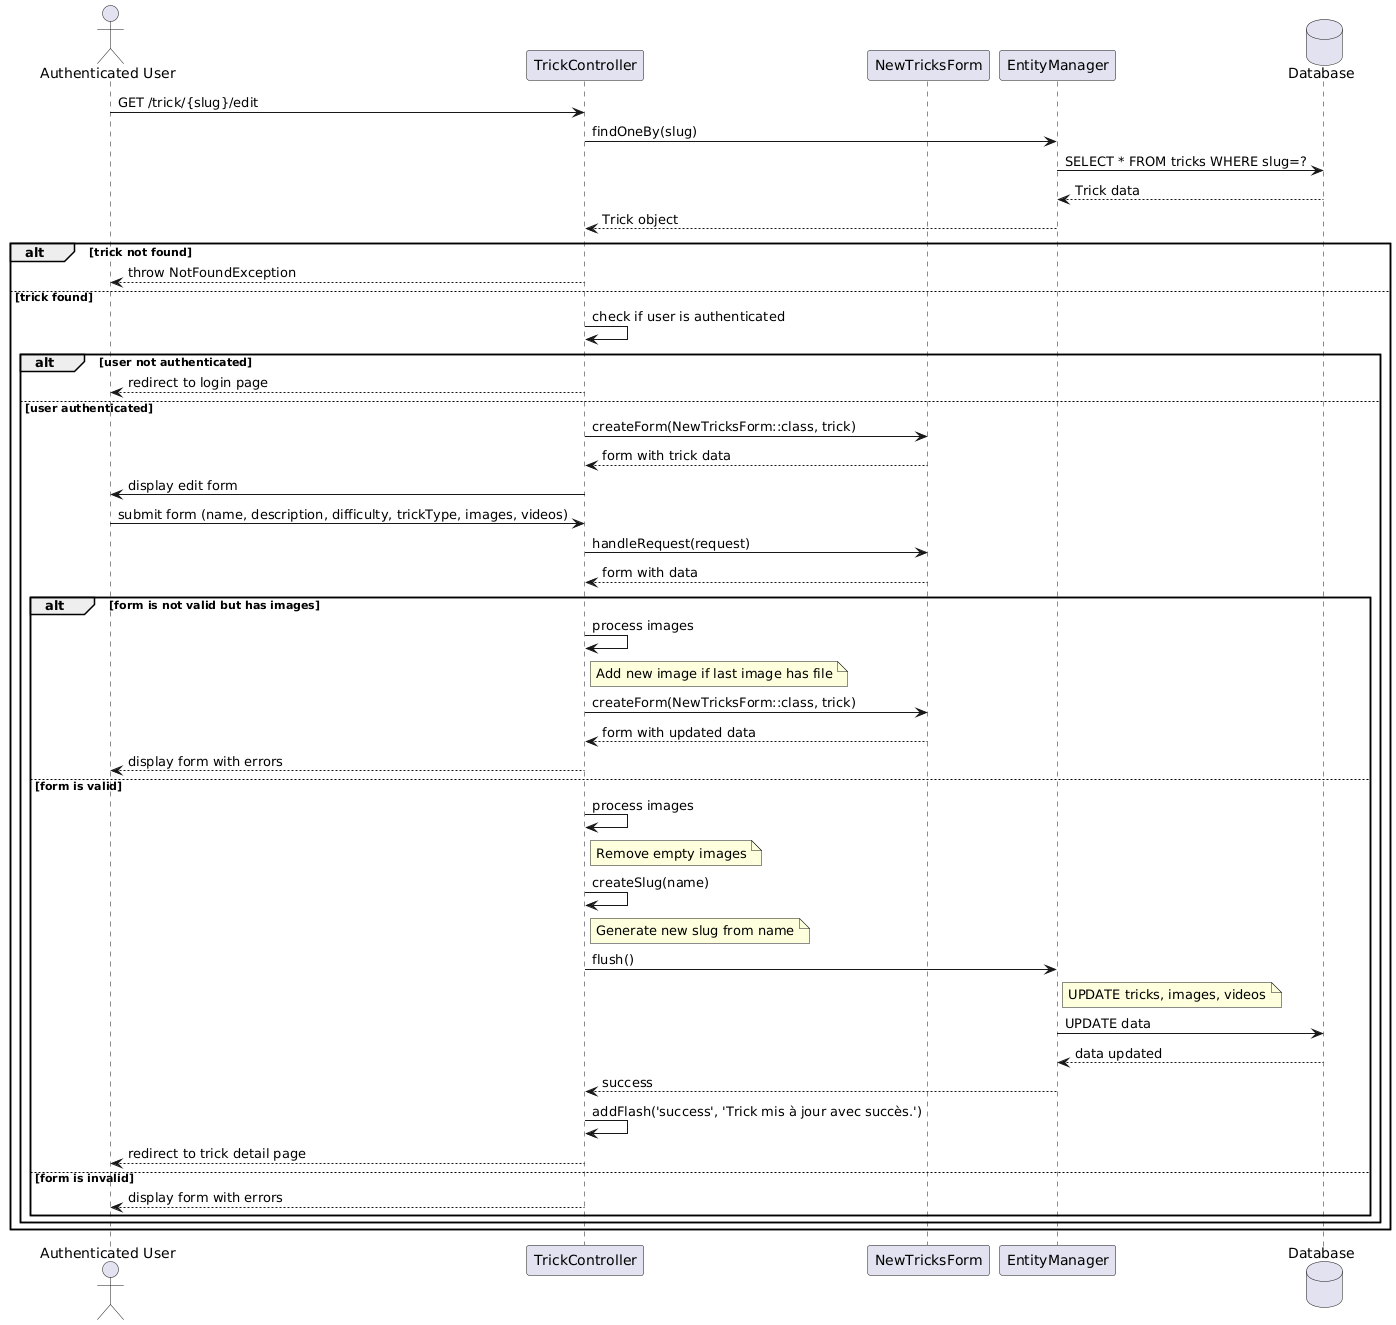

The diagram above was rendered by PlantUML. Its source (embedded in the PNG):
@startuml
actor "Authenticated User" as User
participant "TrickController" as TC
participant "NewTricksForm" as NTF
participant "EntityManager" as EM
database "Database" as DB

User -> TC: GET /trick/{slug}/edit
TC -> EM: findOneBy(slug)
EM -> DB: SELECT * FROM tricks WHERE slug=?
DB --> EM: Trick data
EM --> TC: Trick object

alt trick not found
    TC --> User: throw NotFoundException
else trick found
    TC -> TC: check if user is authenticated
    
    alt user not authenticated
        TC --> User: redirect to login page
    else user authenticated
        TC -> NTF: createForm(NewTricksForm::class, trick)
        NTF --> TC: form with trick data
        TC -> User: display edit form
        
        User -> TC: submit form (name, description, difficulty, trickType, images, videos)
        TC -> NTF: handleRequest(request)
        NTF --> TC: form with data
        
        alt form is not valid but has images
            TC -> TC: process images
            note right of TC: Add new image if last image has file
            TC -> NTF: createForm(NewTricksForm::class, trick)
            NTF --> TC: form with updated data
            TC --> User: display form with errors
        else form is valid
            TC -> TC: process images
            note right of TC: Remove empty images
            
            TC -> TC: createSlug(name)
            note right of TC: Generate new slug from name
            
            TC -> EM: flush()
            note right of EM: UPDATE tricks, images, videos
            
            EM -> DB: UPDATE data
            DB --> EM: data updated
            EM --> TC: success
            
            TC -> TC: addFlash('success', 'Trick mis à jour avec succès.')
            TC --> User: redirect to trick detail page
        else form is invalid
            TC --> User: display form with errors
        end
    end
end
@enduml